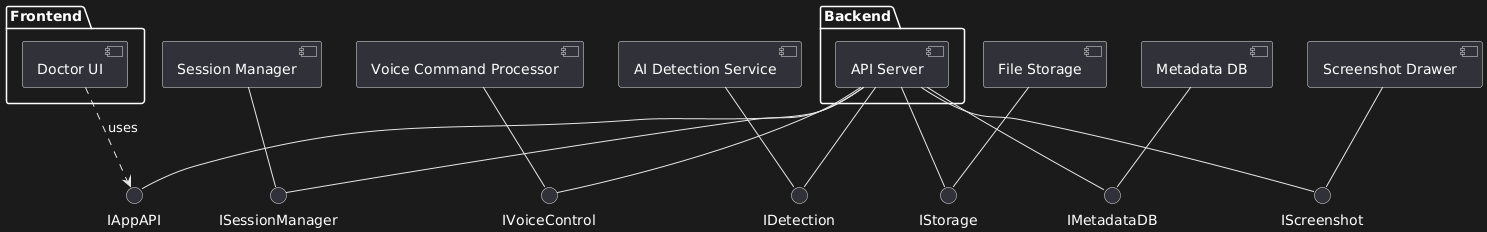

The diagram above was rendered by PlantUML. Its source (embedded in the PNG):
@startuml
skinparam componentStyle uml2

' ===== Interfaces =====
interface IAppAPI
interface ISessionManager
interface IVoiceControl
interface IDetection
interface IScreenshot
interface IStorage
interface IMetadataDB

' ===== Frontend =====
package "Frontend" {
  [Doctor UI] ..> IAppAPI : uses
}

' ===== Backend =====
package "Backend" {
  [API Server]
  [API Server] -- IAppAPI
  [API Server] -- ISessionManager
  [API Server] -- IVoiceControl
  [API Server] -- IDetection
  [API Server] -- IScreenshot
  [API Server] -- IStorage
  [API Server] -- IMetadataDB
}

' ===== Core Modules =====
[Session Manager] -- ISessionManager
[Voice Command Processor] -- IVoiceControl
[AI Detection Service] -- IDetection
[Screenshot Drawer] -- IScreenshot
[File Storage] -- IStorage
[Metadata DB] -- IMetadataDB
@enduml